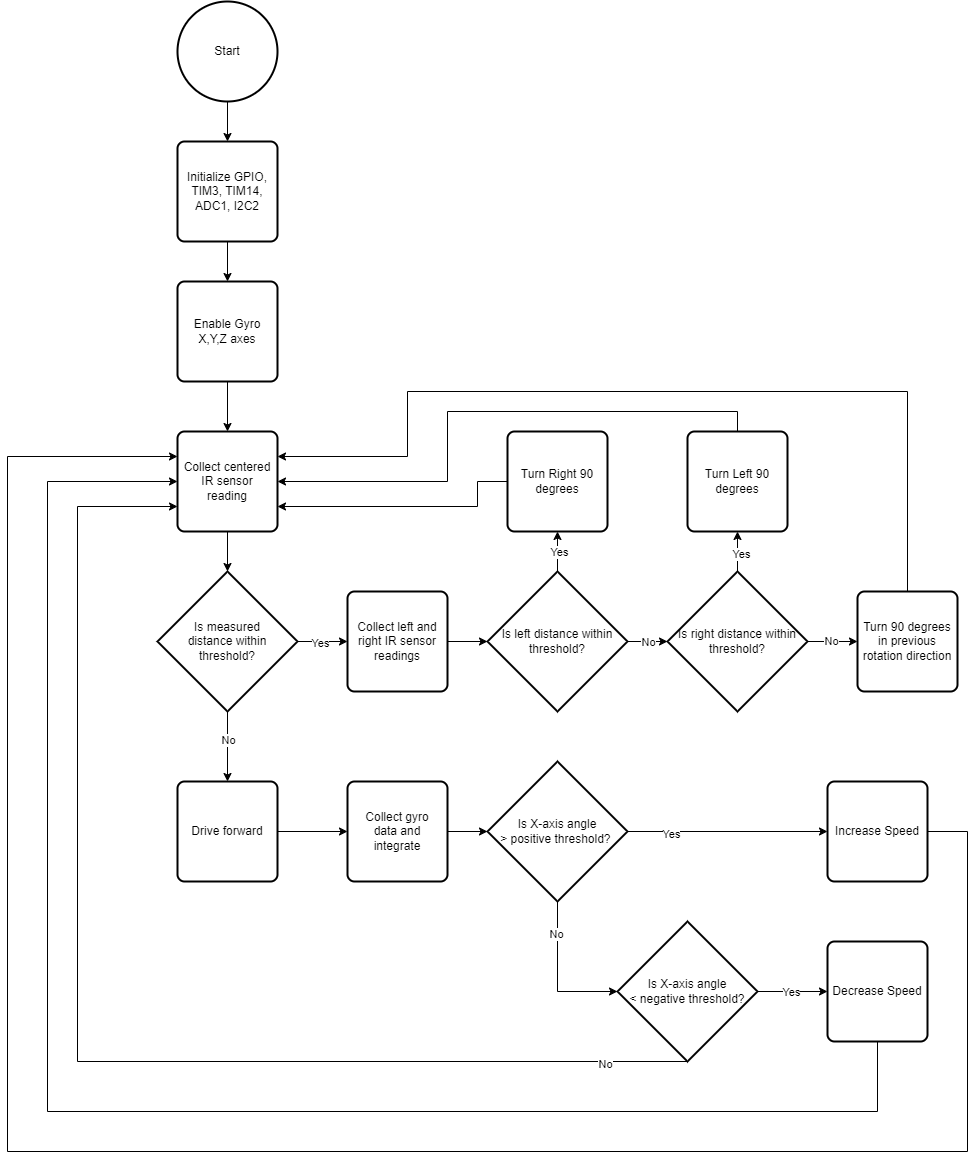

The diagram above was exported from draw.io. Its source (the exported page's mxGraphModel, read from the mxfile embedded in the PNG):
<mxGraphModel dx="2030" dy="776" grid="1" gridSize="10" guides="1" tooltips="1" connect="1" arrows="1" fold="1" page="1" pageScale="1" pageWidth="850" pageHeight="1100" background="#ffffff" math="0" shadow="0">
  <root>
    <mxCell id="0" />
    <mxCell id="1" parent="0" />
    <mxCell id="nNxi1thnleNMqzX8fRq5-1" value="Start" style="strokeWidth=2;html=1;shape=mxgraph.flowchart.start_2;whiteSpace=wrap;" vertex="1" parent="1">
      <mxGeometry x="50" y="10" width="100" height="100" as="geometry" />
    </mxCell>
    <mxCell id="nNxi1thnleNMqzX8fRq5-3" value="" style="edgeStyle=orthogonalEdgeStyle;rounded=0;orthogonalLoop=1;jettySize=auto;html=1;" edge="1" parent="1" source="nNxi1thnleNMqzX8fRq5-1" target="nNxi1thnleNMqzX8fRq5-2">
      <mxGeometry relative="1" as="geometry" />
    </mxCell>
    <mxCell id="nNxi1thnleNMqzX8fRq5-5" value="" style="edgeStyle=orthogonalEdgeStyle;rounded=0;orthogonalLoop=1;jettySize=auto;html=1;" edge="1" parent="1" source="nNxi1thnleNMqzX8fRq5-2" target="nNxi1thnleNMqzX8fRq5-4">
      <mxGeometry relative="1" as="geometry" />
    </mxCell>
    <mxCell id="nNxi1thnleNMqzX8fRq5-2" value="Initialize GPIO,&lt;div&gt;TIM3, TIM14,&lt;/div&gt;&lt;div&gt;ADC1, I2C2&lt;/div&gt;" style="rounded=1;whiteSpace=wrap;html=1;absoluteArcSize=1;arcSize=14;strokeWidth=2;" vertex="1" parent="1">
      <mxGeometry x="50" y="150" width="100" height="100" as="geometry" />
    </mxCell>
    <mxCell id="nNxi1thnleNMqzX8fRq5-7" value="" style="edgeStyle=orthogonalEdgeStyle;rounded=0;orthogonalLoop=1;jettySize=auto;html=1;" edge="1" parent="1" source="nNxi1thnleNMqzX8fRq5-4" target="nNxi1thnleNMqzX8fRq5-6">
      <mxGeometry relative="1" as="geometry" />
    </mxCell>
    <mxCell id="nNxi1thnleNMqzX8fRq5-4" value="Enable Gyro&lt;div&gt;X,Y,Z axes&lt;/div&gt;" style="rounded=1;whiteSpace=wrap;html=1;absoluteArcSize=1;arcSize=14;strokeWidth=2;" vertex="1" parent="1">
      <mxGeometry x="50" y="290" width="100" height="100" as="geometry" />
    </mxCell>
    <mxCell id="nNxi1thnleNMqzX8fRq5-9" value="" style="edgeStyle=orthogonalEdgeStyle;rounded=0;orthogonalLoop=1;jettySize=auto;html=1;" edge="1" parent="1" source="nNxi1thnleNMqzX8fRq5-6" target="nNxi1thnleNMqzX8fRq5-8">
      <mxGeometry relative="1" as="geometry" />
    </mxCell>
    <mxCell id="nNxi1thnleNMqzX8fRq5-6" value="Collect centered&lt;div&gt;IR sensor&lt;/div&gt;&lt;div&gt;reading&lt;/div&gt;" style="rounded=1;whiteSpace=wrap;html=1;absoluteArcSize=1;arcSize=14;strokeWidth=2;" vertex="1" parent="1">
      <mxGeometry x="50" y="440" width="100" height="100" as="geometry" />
    </mxCell>
    <mxCell id="nNxi1thnleNMqzX8fRq5-11" value="" style="edgeStyle=orthogonalEdgeStyle;rounded=0;orthogonalLoop=1;jettySize=auto;html=1;" edge="1" parent="1" source="nNxi1thnleNMqzX8fRq5-8" target="nNxi1thnleNMqzX8fRq5-10">
      <mxGeometry relative="1" as="geometry" />
    </mxCell>
    <mxCell id="nNxi1thnleNMqzX8fRq5-13" value="No" style="edgeLabel;html=1;align=center;verticalAlign=middle;resizable=0;points=[];" vertex="1" connectable="0" parent="nNxi1thnleNMqzX8fRq5-11">
      <mxGeometry x="-0.2095" y="3" relative="1" as="geometry">
        <mxPoint x="-3" as="offset" />
      </mxGeometry>
    </mxCell>
    <mxCell id="nNxi1thnleNMqzX8fRq5-32" value="" style="edgeStyle=orthogonalEdgeStyle;rounded=0;orthogonalLoop=1;jettySize=auto;html=1;" edge="1" parent="1" source="nNxi1thnleNMqzX8fRq5-8" target="nNxi1thnleNMqzX8fRq5-12">
      <mxGeometry relative="1" as="geometry" />
    </mxCell>
    <mxCell id="nNxi1thnleNMqzX8fRq5-33" value="Yes" style="edgeLabel;html=1;align=center;verticalAlign=middle;resizable=0;points=[];" vertex="1" connectable="0" parent="nNxi1thnleNMqzX8fRq5-32">
      <mxGeometry x="-0.1143" y="-1" relative="1" as="geometry">
        <mxPoint as="offset" />
      </mxGeometry>
    </mxCell>
    <mxCell id="nNxi1thnleNMqzX8fRq5-8" value="Is measured&lt;div&gt;distance within&lt;/div&gt;&lt;div&gt;threshold?&lt;/div&gt;" style="strokeWidth=2;html=1;shape=mxgraph.flowchart.decision;whiteSpace=wrap;" vertex="1" parent="1">
      <mxGeometry x="30" y="580" width="140" height="140" as="geometry" />
    </mxCell>
    <mxCell id="nNxi1thnleNMqzX8fRq5-18" value="" style="edgeStyle=orthogonalEdgeStyle;rounded=0;orthogonalLoop=1;jettySize=auto;html=1;" edge="1" parent="1" source="nNxi1thnleNMqzX8fRq5-10" target="nNxi1thnleNMqzX8fRq5-14">
      <mxGeometry relative="1" as="geometry" />
    </mxCell>
    <mxCell id="nNxi1thnleNMqzX8fRq5-10" value="Drive forward" style="rounded=1;whiteSpace=wrap;html=1;absoluteArcSize=1;arcSize=14;strokeWidth=2;" vertex="1" parent="1">
      <mxGeometry x="50" y="790" width="100" height="100" as="geometry" />
    </mxCell>
    <mxCell id="nNxi1thnleNMqzX8fRq5-36" value="" style="edgeStyle=orthogonalEdgeStyle;rounded=0;orthogonalLoop=1;jettySize=auto;html=1;" edge="1" parent="1" source="nNxi1thnleNMqzX8fRq5-12" target="nNxi1thnleNMqzX8fRq5-35">
      <mxGeometry relative="1" as="geometry" />
    </mxCell>
    <mxCell id="nNxi1thnleNMqzX8fRq5-12" value="Collect left and&lt;div&gt;right IR sensor readings&lt;/div&gt;" style="rounded=1;whiteSpace=wrap;html=1;absoluteArcSize=1;arcSize=14;strokeWidth=2;" vertex="1" parent="1">
      <mxGeometry x="220" y="600" width="100" height="100" as="geometry" />
    </mxCell>
    <mxCell id="nNxi1thnleNMqzX8fRq5-19" value="" style="edgeStyle=orthogonalEdgeStyle;rounded=0;orthogonalLoop=1;jettySize=auto;html=1;" edge="1" parent="1" source="nNxi1thnleNMqzX8fRq5-14" target="nNxi1thnleNMqzX8fRq5-16">
      <mxGeometry relative="1" as="geometry" />
    </mxCell>
    <mxCell id="nNxi1thnleNMqzX8fRq5-14" value="Collect gyro&lt;div&gt;data and&lt;/div&gt;&lt;div&gt;integrate&lt;/div&gt;" style="rounded=1;whiteSpace=wrap;html=1;absoluteArcSize=1;arcSize=14;strokeWidth=2;" vertex="1" parent="1">
      <mxGeometry x="220" y="790" width="100" height="100" as="geometry" />
    </mxCell>
    <mxCell id="nNxi1thnleNMqzX8fRq5-26" value="" style="edgeStyle=orthogonalEdgeStyle;rounded=0;orthogonalLoop=1;jettySize=auto;html=1;" edge="1" parent="1" source="nNxi1thnleNMqzX8fRq5-16" target="nNxi1thnleNMqzX8fRq5-25">
      <mxGeometry relative="1" as="geometry" />
    </mxCell>
    <mxCell id="nNxi1thnleNMqzX8fRq5-28" value="Yes" style="edgeLabel;html=1;align=center;verticalAlign=middle;resizable=0;points=[];" vertex="1" connectable="0" parent="nNxi1thnleNMqzX8fRq5-26">
      <mxGeometry x="-0.57" y="-2" relative="1" as="geometry">
        <mxPoint as="offset" />
      </mxGeometry>
    </mxCell>
    <mxCell id="nNxi1thnleNMqzX8fRq5-16" value="Is X-axis angle&lt;div&gt;&amp;gt; positive threshold?&amp;nbsp;&lt;/div&gt;" style="strokeWidth=2;html=1;shape=mxgraph.flowchart.decision;whiteSpace=wrap;" vertex="1" parent="1">
      <mxGeometry x="360" y="770" width="140" height="140" as="geometry" />
    </mxCell>
    <mxCell id="nNxi1thnleNMqzX8fRq5-27" value="" style="edgeStyle=orthogonalEdgeStyle;rounded=0;orthogonalLoop=1;jettySize=auto;html=1;" edge="1" parent="1" source="nNxi1thnleNMqzX8fRq5-17" target="nNxi1thnleNMqzX8fRq5-24">
      <mxGeometry relative="1" as="geometry" />
    </mxCell>
    <mxCell id="nNxi1thnleNMqzX8fRq5-29" value="Yes" style="edgeLabel;html=1;align=center;verticalAlign=middle;resizable=0;points=[];" vertex="1" connectable="0" parent="nNxi1thnleNMqzX8fRq5-27">
      <mxGeometry x="-0.0571" relative="1" as="geometry">
        <mxPoint as="offset" />
      </mxGeometry>
    </mxCell>
    <mxCell id="nNxi1thnleNMqzX8fRq5-17" value="Is X-axis angle&lt;div&gt;&lt;span style=&quot;background-color: initial;&quot;&gt;&amp;lt; negative threshold?&lt;/span&gt;&lt;/div&gt;" style="strokeWidth=2;html=1;shape=mxgraph.flowchart.decision;whiteSpace=wrap;" vertex="1" parent="1">
      <mxGeometry x="490" y="930" width="140" height="140" as="geometry" />
    </mxCell>
    <mxCell id="nNxi1thnleNMqzX8fRq5-20" value="" style="endArrow=classic;html=1;rounded=0;entryX=0;entryY=0.5;entryDx=0;entryDy=0;entryPerimeter=0;exitX=0.5;exitY=1;exitDx=0;exitDy=0;exitPerimeter=0;" edge="1" parent="1" source="nNxi1thnleNMqzX8fRq5-16" target="nNxi1thnleNMqzX8fRq5-17">
      <mxGeometry width="50" height="50" relative="1" as="geometry">
        <mxPoint x="400" y="820" as="sourcePoint" />
        <mxPoint x="450" y="770" as="targetPoint" />
        <Array as="points">
          <mxPoint x="430" y="1000" />
        </Array>
      </mxGeometry>
    </mxCell>
    <mxCell id="nNxi1thnleNMqzX8fRq5-23" value="No" style="edgeLabel;html=1;align=center;verticalAlign=middle;resizable=0;points=[];" vertex="1" connectable="0" parent="nNxi1thnleNMqzX8fRq5-20">
      <mxGeometry x="-0.5778" y="-2" relative="1" as="geometry">
        <mxPoint as="offset" />
      </mxGeometry>
    </mxCell>
    <mxCell id="nNxi1thnleNMqzX8fRq5-21" value="" style="endArrow=classic;html=1;rounded=0;entryX=0;entryY=0.75;entryDx=0;entryDy=0;exitX=0.5;exitY=1;exitDx=0;exitDy=0;exitPerimeter=0;" edge="1" parent="1" source="nNxi1thnleNMqzX8fRq5-17" target="nNxi1thnleNMqzX8fRq5-6">
      <mxGeometry width="50" height="50" relative="1" as="geometry">
        <mxPoint x="400" y="820" as="sourcePoint" />
        <mxPoint x="450" y="770" as="targetPoint" />
        <Array as="points">
          <mxPoint x="-50" y="1070" />
          <mxPoint x="-50" y="515" />
        </Array>
      </mxGeometry>
    </mxCell>
    <mxCell id="nNxi1thnleNMqzX8fRq5-22" value="No" style="edgeLabel;html=1;align=center;verticalAlign=middle;resizable=0;points=[];" vertex="1" connectable="0" parent="nNxi1thnleNMqzX8fRq5-21">
      <mxGeometry x="-0.8682" y="2" relative="1" as="geometry">
        <mxPoint as="offset" />
      </mxGeometry>
    </mxCell>
    <mxCell id="nNxi1thnleNMqzX8fRq5-24" value="Decrease Speed" style="rounded=1;whiteSpace=wrap;html=1;absoluteArcSize=1;arcSize=14;strokeWidth=2;" vertex="1" parent="1">
      <mxGeometry x="700" y="950" width="100" height="100" as="geometry" />
    </mxCell>
    <mxCell id="nNxi1thnleNMqzX8fRq5-25" value="Increase Speed" style="rounded=1;whiteSpace=wrap;html=1;absoluteArcSize=1;arcSize=14;strokeWidth=2;" vertex="1" parent="1">
      <mxGeometry x="700" y="790" width="100" height="100" as="geometry" />
    </mxCell>
    <mxCell id="nNxi1thnleNMqzX8fRq5-30" value="" style="endArrow=classic;html=1;rounded=0;exitX=0.5;exitY=1;exitDx=0;exitDy=0;entryX=0;entryY=0.5;entryDx=0;entryDy=0;" edge="1" parent="1" source="nNxi1thnleNMqzX8fRq5-24" target="nNxi1thnleNMqzX8fRq5-6">
      <mxGeometry width="50" height="50" relative="1" as="geometry">
        <mxPoint x="400" y="820" as="sourcePoint" />
        <mxPoint x="450" y="770" as="targetPoint" />
        <Array as="points">
          <mxPoint x="750" y="1120" />
          <mxPoint x="-80" y="1120" />
          <mxPoint x="-80" y="490" />
        </Array>
      </mxGeometry>
    </mxCell>
    <mxCell id="nNxi1thnleNMqzX8fRq5-31" value="" style="endArrow=classic;html=1;rounded=0;entryX=0;entryY=0.25;entryDx=0;entryDy=0;exitX=1;exitY=0.5;exitDx=0;exitDy=0;" edge="1" parent="1" source="nNxi1thnleNMqzX8fRq5-25" target="nNxi1thnleNMqzX8fRq5-6">
      <mxGeometry width="50" height="50" relative="1" as="geometry">
        <mxPoint x="400" y="880" as="sourcePoint" />
        <mxPoint x="450" y="830" as="targetPoint" />
        <Array as="points">
          <mxPoint x="840" y="840" />
          <mxPoint x="840" y="1160" />
          <mxPoint x="-120" y="1160" />
          <mxPoint x="-120" y="465" />
        </Array>
      </mxGeometry>
    </mxCell>
    <mxCell id="nNxi1thnleNMqzX8fRq5-38" value="" style="edgeStyle=orthogonalEdgeStyle;rounded=0;orthogonalLoop=1;jettySize=auto;html=1;" edge="1" parent="1" source="nNxi1thnleNMqzX8fRq5-35" target="nNxi1thnleNMqzX8fRq5-37">
      <mxGeometry relative="1" as="geometry" />
    </mxCell>
    <mxCell id="nNxi1thnleNMqzX8fRq5-39" value="No" style="edgeLabel;html=1;align=center;verticalAlign=middle;resizable=0;points=[];" vertex="1" connectable="0" parent="nNxi1thnleNMqzX8fRq5-38">
      <mxGeometry x="0.32" y="-2" relative="1" as="geometry">
        <mxPoint x="-6" y="-2" as="offset" />
      </mxGeometry>
    </mxCell>
    <mxCell id="nNxi1thnleNMqzX8fRq5-45" value="" style="edgeStyle=orthogonalEdgeStyle;rounded=0;orthogonalLoop=1;jettySize=auto;html=1;" edge="1" parent="1" source="nNxi1thnleNMqzX8fRq5-35" target="nNxi1thnleNMqzX8fRq5-43">
      <mxGeometry relative="1" as="geometry" />
    </mxCell>
    <mxCell id="nNxi1thnleNMqzX8fRq5-47" value="Yes" style="edgeLabel;html=1;align=center;verticalAlign=middle;resizable=0;points=[];" vertex="1" connectable="0" parent="nNxi1thnleNMqzX8fRq5-45">
      <mxGeometry x="0.0167" y="-1" relative="1" as="geometry">
        <mxPoint as="offset" />
      </mxGeometry>
    </mxCell>
    <mxCell id="nNxi1thnleNMqzX8fRq5-35" value="Is left distance within&lt;div&gt;threshold?&lt;/div&gt;" style="strokeWidth=2;html=1;shape=mxgraph.flowchart.decision;whiteSpace=wrap;" vertex="1" parent="1">
      <mxGeometry x="360" y="580" width="140" height="140" as="geometry" />
    </mxCell>
    <mxCell id="nNxi1thnleNMqzX8fRq5-41" value="" style="edgeStyle=orthogonalEdgeStyle;rounded=0;orthogonalLoop=1;jettySize=auto;html=1;" edge="1" parent="1" source="nNxi1thnleNMqzX8fRq5-37" target="nNxi1thnleNMqzX8fRq5-40">
      <mxGeometry relative="1" as="geometry" />
    </mxCell>
    <mxCell id="nNxi1thnleNMqzX8fRq5-42" value="No" style="edgeLabel;html=1;align=center;verticalAlign=middle;resizable=0;points=[];" vertex="1" connectable="0" parent="nNxi1thnleNMqzX8fRq5-41">
      <mxGeometry x="-0.08" y="1" relative="1" as="geometry">
        <mxPoint as="offset" />
      </mxGeometry>
    </mxCell>
    <mxCell id="nNxi1thnleNMqzX8fRq5-46" value="" style="edgeStyle=orthogonalEdgeStyle;rounded=0;orthogonalLoop=1;jettySize=auto;html=1;" edge="1" parent="1" source="nNxi1thnleNMqzX8fRq5-37" target="nNxi1thnleNMqzX8fRq5-44">
      <mxGeometry relative="1" as="geometry" />
    </mxCell>
    <mxCell id="nNxi1thnleNMqzX8fRq5-48" value="Yes" style="edgeLabel;html=1;align=center;verticalAlign=middle;resizable=0;points=[];" vertex="1" connectable="0" parent="nNxi1thnleNMqzX8fRq5-46">
      <mxGeometry x="-0.0833" y="-3" relative="1" as="geometry">
        <mxPoint as="offset" />
      </mxGeometry>
    </mxCell>
    <mxCell id="nNxi1thnleNMqzX8fRq5-37" value="Is right distance within&lt;div&gt;threshold?&lt;/div&gt;" style="strokeWidth=2;html=1;shape=mxgraph.flowchart.decision;whiteSpace=wrap;" vertex="1" parent="1">
      <mxGeometry x="540" y="580" width="140" height="140" as="geometry" />
    </mxCell>
    <mxCell id="nNxi1thnleNMqzX8fRq5-40" value="Turn 90 degrees&lt;div&gt;in previous rotation direction&lt;/div&gt;" style="rounded=1;whiteSpace=wrap;html=1;absoluteArcSize=1;arcSize=14;strokeWidth=2;" vertex="1" parent="1">
      <mxGeometry x="730" y="600" width="100" height="100" as="geometry" />
    </mxCell>
    <mxCell id="nNxi1thnleNMqzX8fRq5-43" value="Turn Right 90 degrees" style="rounded=1;whiteSpace=wrap;html=1;absoluteArcSize=1;arcSize=14;strokeWidth=2;" vertex="1" parent="1">
      <mxGeometry x="380" y="440" width="100" height="100" as="geometry" />
    </mxCell>
    <mxCell id="nNxi1thnleNMqzX8fRq5-44" value="Turn Left 90 degrees" style="rounded=1;whiteSpace=wrap;html=1;absoluteArcSize=1;arcSize=14;strokeWidth=2;" vertex="1" parent="1">
      <mxGeometry x="560" y="440" width="100" height="100" as="geometry" />
    </mxCell>
    <mxCell id="nNxi1thnleNMqzX8fRq5-49" value="" style="endArrow=classic;html=1;rounded=0;entryX=1;entryY=0.75;entryDx=0;entryDy=0;exitX=0;exitY=0.5;exitDx=0;exitDy=0;" edge="1" parent="1" source="nNxi1thnleNMqzX8fRq5-43" target="nNxi1thnleNMqzX8fRq5-6">
      <mxGeometry width="50" height="50" relative="1" as="geometry">
        <mxPoint x="400" y="780" as="sourcePoint" />
        <mxPoint x="450" y="730" as="targetPoint" />
        <Array as="points">
          <mxPoint x="350" y="490" />
          <mxPoint x="350" y="515" />
        </Array>
      </mxGeometry>
    </mxCell>
    <mxCell id="nNxi1thnleNMqzX8fRq5-50" value="" style="endArrow=classic;html=1;rounded=0;exitX=0.5;exitY=0;exitDx=0;exitDy=0;entryX=1;entryY=0.5;entryDx=0;entryDy=0;" edge="1" parent="1" source="nNxi1thnleNMqzX8fRq5-44" target="nNxi1thnleNMqzX8fRq5-6">
      <mxGeometry width="50" height="50" relative="1" as="geometry">
        <mxPoint x="400" y="780" as="sourcePoint" />
        <mxPoint x="450" y="730" as="targetPoint" />
        <Array as="points">
          <mxPoint x="610" y="420" />
          <mxPoint x="320" y="420" />
          <mxPoint x="320" y="490" />
        </Array>
      </mxGeometry>
    </mxCell>
    <mxCell id="nNxi1thnleNMqzX8fRq5-51" value="" style="endArrow=classic;html=1;rounded=0;exitX=0.5;exitY=0;exitDx=0;exitDy=0;entryX=1;entryY=0.25;entryDx=0;entryDy=0;" edge="1" parent="1" source="nNxi1thnleNMqzX8fRq5-40" target="nNxi1thnleNMqzX8fRq5-6">
      <mxGeometry width="50" height="50" relative="1" as="geometry">
        <mxPoint x="400" y="780" as="sourcePoint" />
        <mxPoint x="450" y="730" as="targetPoint" />
        <Array as="points">
          <mxPoint x="780" y="400" />
          <mxPoint x="280" y="400" />
          <mxPoint x="280" y="465" />
        </Array>
      </mxGeometry>
    </mxCell>
  </root>
</mxGraphModel>